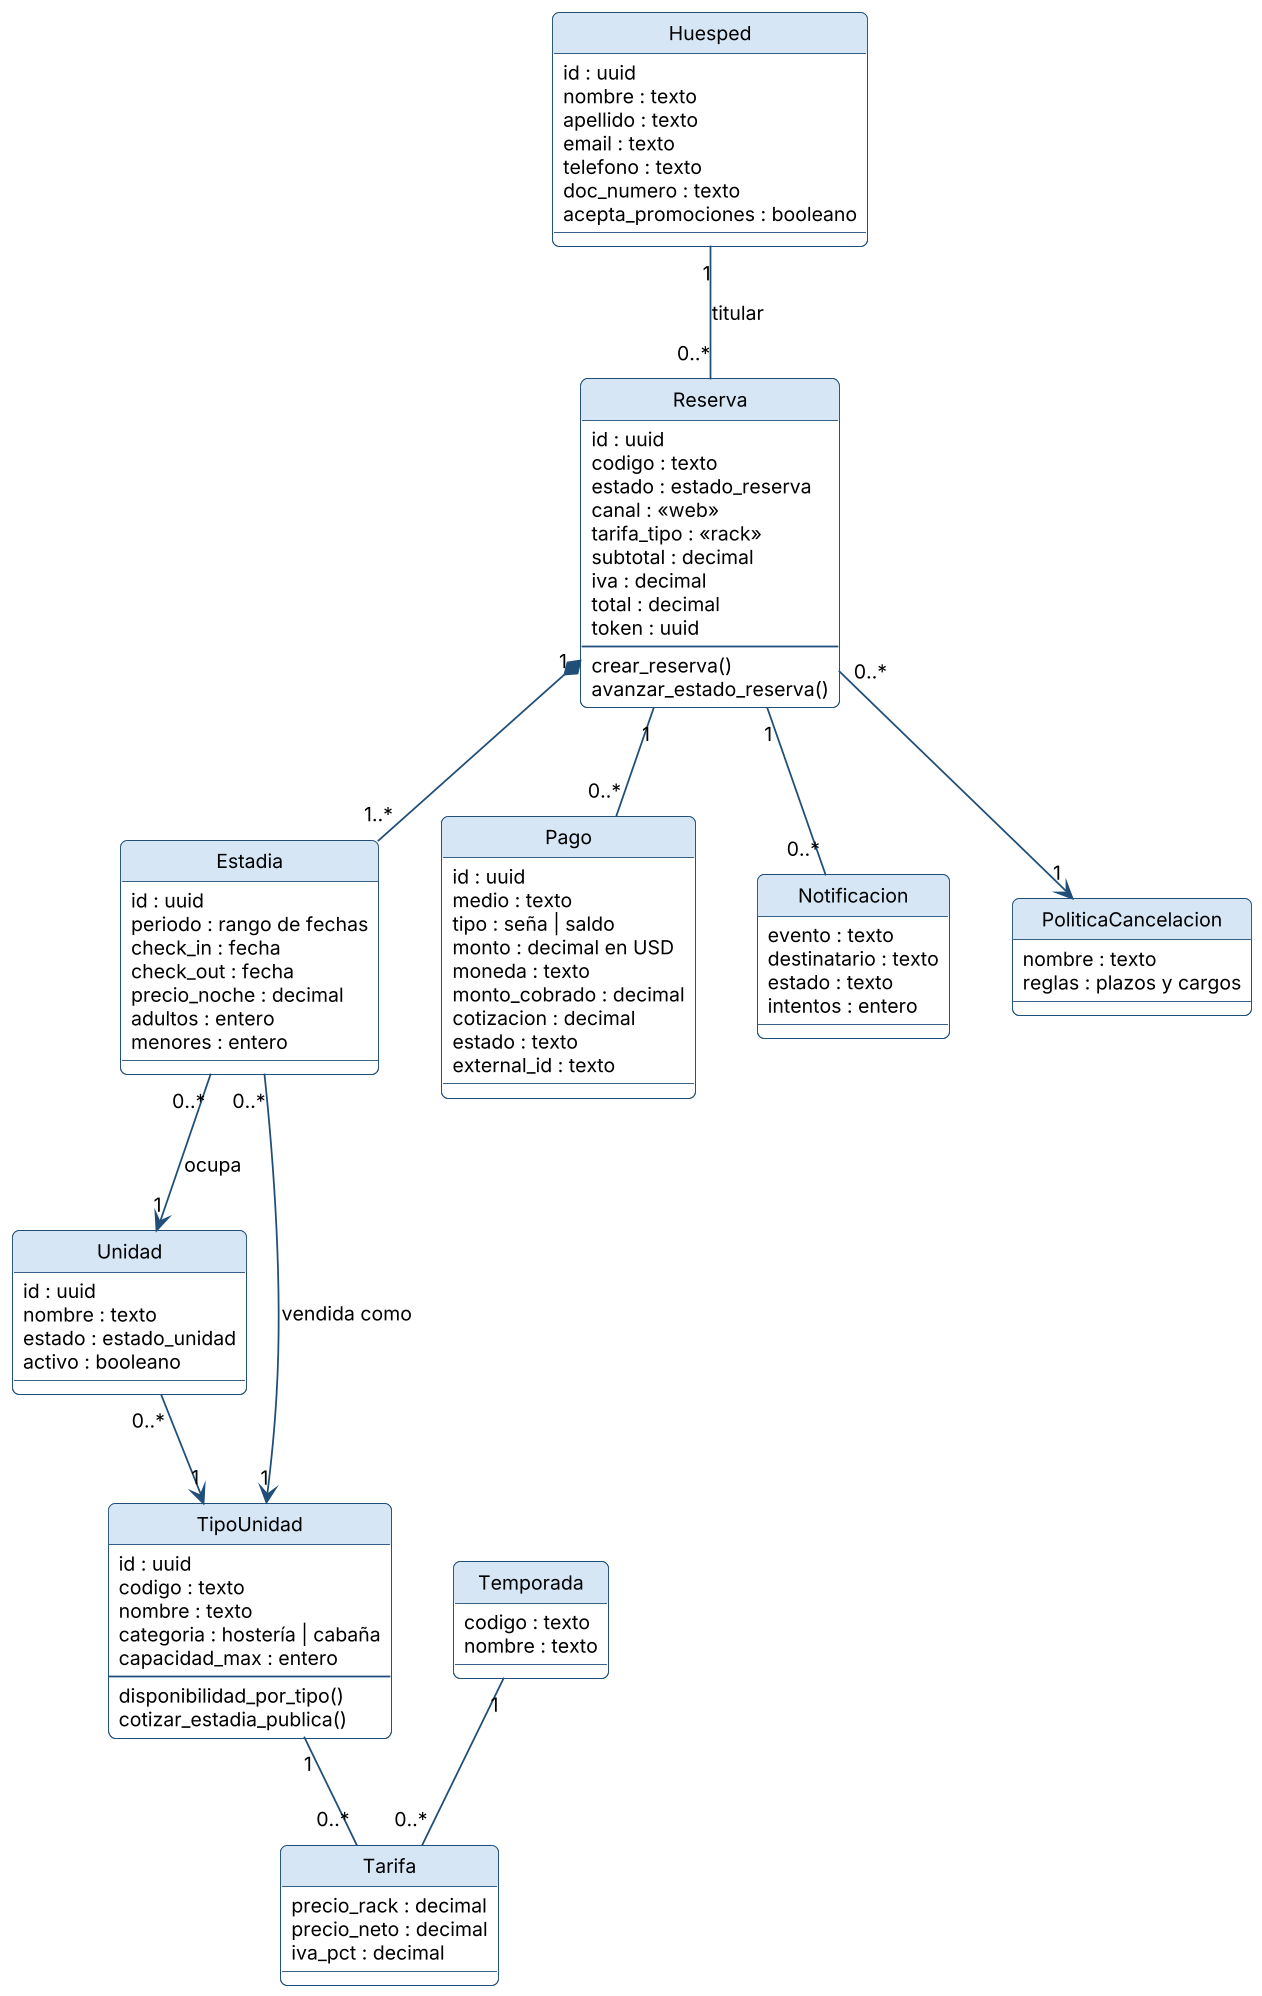

The diagram above was rendered by PlantUML. Its source (embedded in the PNG):
@startuml
!include _estilo.iuml
class Huesped {
  id : uuid
  nombre : texto
  apellido : texto
  email : texto
  telefono : texto
  doc_numero : texto
  acepta_promociones : booleano
}
class Reserva {
  id : uuid
  codigo : texto
  estado : estado_reserva
  canal : «web»
  tarifa_tipo : «rack»
  subtotal : decimal
  iva : decimal
  total : decimal
  token : uuid
  --
  crear_reserva()
  avanzar_estado_reserva()
}
class Estadia {
  id : uuid
  periodo : rango de fechas
  check_in : fecha
  check_out : fecha
  precio_noche : decimal
  adultos : entero
  menores : entero
}
class Unidad {
  id : uuid
  nombre : texto
  estado : estado_unidad
  activo : booleano
}
class TipoUnidad {
  id : uuid
  codigo : texto
  nombre : texto
  categoria : hostería | cabaña
  capacidad_max : entero
  --
  disponibilidad_por_tipo()
  cotizar_estadia_publica()
}
class Tarifa {
  precio_rack : decimal
  precio_neto : decimal
  iva_pct : decimal
}
class Temporada {
  codigo : texto
  nombre : texto
}
class Pago {
  id : uuid
  medio : texto
  tipo : seña | saldo
  monto : decimal en USD
  moneda : texto
  monto_cobrado : decimal
  cotizacion : decimal
  estado : texto
  external_id : texto
}
class Notificacion {
  evento : texto
  destinatario : texto
  estado : texto
  intentos : entero
}
class PoliticaCancelacion {
  nombre : texto
  reglas : plazos y cargos
}
Huesped "1" -- "0..*" Reserva : titular
Reserva "1" *-- "1..*" Estadia
Estadia "0..*" --> "1" Unidad : ocupa
Unidad "0..*" --> "1" TipoUnidad
Estadia "0..*" --> "1" TipoUnidad : vendida como
TipoUnidad "1" -- "0..*" Tarifa
Temporada "1" -- "0..*" Tarifa
Reserva "1" -- "0..*" Pago
Reserva "1" -- "0..*" Notificacion
Reserva "0..*" --> "1" PoliticaCancelacion
@enduml